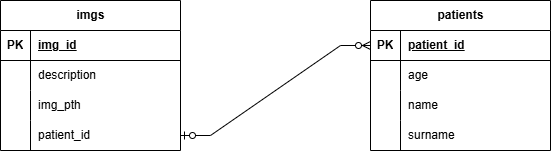

The diagram above was exported from draw.io. Its source (the exported page's mxGraphModel, read from the mxfile embedded in the PNG):
<mxGraphModel dx="1434" dy="746" grid="1" gridSize="10" guides="1" tooltips="1" connect="1" arrows="1" fold="1" page="1" pageScale="1" pageWidth="827" pageHeight="1169" math="0" shadow="0">
  <root>
    <mxCell id="0" />
    <mxCell id="1" parent="0" />
    <mxCell id="0rWm7fl636iER714kkWz-1" value="imgs" style="shape=table;startSize=30;container=1;collapsible=1;childLayout=tableLayout;fixedRows=1;rowLines=0;fontStyle=1;align=center;resizeLast=1;html=1;" vertex="1" parent="1">
      <mxGeometry x="130" y="190" width="180" height="150" as="geometry" />
    </mxCell>
    <mxCell id="0rWm7fl636iER714kkWz-2" value="" style="shape=tableRow;horizontal=0;startSize=0;swimlaneHead=0;swimlaneBody=0;fillColor=none;collapsible=0;dropTarget=0;points=[[0,0.5],[1,0.5]];portConstraint=eastwest;top=0;left=0;right=0;bottom=1;" vertex="1" parent="0rWm7fl636iER714kkWz-1">
      <mxGeometry y="30" width="180" height="30" as="geometry" />
    </mxCell>
    <mxCell id="0rWm7fl636iER714kkWz-3" value="PK" style="shape=partialRectangle;connectable=0;fillColor=none;top=0;left=0;bottom=0;right=0;fontStyle=1;overflow=hidden;whiteSpace=wrap;html=1;" vertex="1" parent="0rWm7fl636iER714kkWz-2">
      <mxGeometry width="30" height="30" as="geometry">
        <mxRectangle width="30" height="30" as="alternateBounds" />
      </mxGeometry>
    </mxCell>
    <mxCell id="0rWm7fl636iER714kkWz-4" value="img_id" style="shape=partialRectangle;connectable=0;fillColor=none;top=0;left=0;bottom=0;right=0;align=left;spacingLeft=6;fontStyle=5;overflow=hidden;whiteSpace=wrap;html=1;" vertex="1" parent="0rWm7fl636iER714kkWz-2">
      <mxGeometry x="30" width="150" height="30" as="geometry">
        <mxRectangle width="150" height="30" as="alternateBounds" />
      </mxGeometry>
    </mxCell>
    <mxCell id="0rWm7fl636iER714kkWz-5" value="" style="shape=tableRow;horizontal=0;startSize=0;swimlaneHead=0;swimlaneBody=0;fillColor=none;collapsible=0;dropTarget=0;points=[[0,0.5],[1,0.5]];portConstraint=eastwest;top=0;left=0;right=0;bottom=0;" vertex="1" parent="0rWm7fl636iER714kkWz-1">
      <mxGeometry y="60" width="180" height="30" as="geometry" />
    </mxCell>
    <mxCell id="0rWm7fl636iER714kkWz-6" value="" style="shape=partialRectangle;connectable=0;fillColor=none;top=0;left=0;bottom=0;right=0;editable=1;overflow=hidden;whiteSpace=wrap;html=1;" vertex="1" parent="0rWm7fl636iER714kkWz-5">
      <mxGeometry width="30" height="30" as="geometry">
        <mxRectangle width="30" height="30" as="alternateBounds" />
      </mxGeometry>
    </mxCell>
    <mxCell id="0rWm7fl636iER714kkWz-7" value="description" style="shape=partialRectangle;connectable=0;fillColor=none;top=0;left=0;bottom=0;right=0;align=left;spacingLeft=6;overflow=hidden;whiteSpace=wrap;html=1;" vertex="1" parent="0rWm7fl636iER714kkWz-5">
      <mxGeometry x="30" width="150" height="30" as="geometry">
        <mxRectangle width="150" height="30" as="alternateBounds" />
      </mxGeometry>
    </mxCell>
    <mxCell id="0rWm7fl636iER714kkWz-8" value="" style="shape=tableRow;horizontal=0;startSize=0;swimlaneHead=0;swimlaneBody=0;fillColor=none;collapsible=0;dropTarget=0;points=[[0,0.5],[1,0.5]];portConstraint=eastwest;top=0;left=0;right=0;bottom=0;" vertex="1" parent="0rWm7fl636iER714kkWz-1">
      <mxGeometry y="90" width="180" height="30" as="geometry" />
    </mxCell>
    <mxCell id="0rWm7fl636iER714kkWz-9" value="" style="shape=partialRectangle;connectable=0;fillColor=none;top=0;left=0;bottom=0;right=0;editable=1;overflow=hidden;whiteSpace=wrap;html=1;" vertex="1" parent="0rWm7fl636iER714kkWz-8">
      <mxGeometry width="30" height="30" as="geometry">
        <mxRectangle width="30" height="30" as="alternateBounds" />
      </mxGeometry>
    </mxCell>
    <mxCell id="0rWm7fl636iER714kkWz-10" value="img_pth&lt;span style=&quot;white-space: pre;&quot;&gt;&#09;&lt;/span&gt;" style="shape=partialRectangle;connectable=0;fillColor=none;top=0;left=0;bottom=0;right=0;align=left;spacingLeft=6;overflow=hidden;whiteSpace=wrap;html=1;" vertex="1" parent="0rWm7fl636iER714kkWz-8">
      <mxGeometry x="30" width="150" height="30" as="geometry">
        <mxRectangle width="150" height="30" as="alternateBounds" />
      </mxGeometry>
    </mxCell>
    <mxCell id="0rWm7fl636iER714kkWz-11" value="" style="shape=tableRow;horizontal=0;startSize=0;swimlaneHead=0;swimlaneBody=0;fillColor=none;collapsible=0;dropTarget=0;points=[[0,0.5],[1,0.5]];portConstraint=eastwest;top=0;left=0;right=0;bottom=0;" vertex="1" parent="0rWm7fl636iER714kkWz-1">
      <mxGeometry y="120" width="180" height="30" as="geometry" />
    </mxCell>
    <mxCell id="0rWm7fl636iER714kkWz-12" value="" style="shape=partialRectangle;connectable=0;fillColor=none;top=0;left=0;bottom=0;right=0;editable=1;overflow=hidden;whiteSpace=wrap;html=1;" vertex="1" parent="0rWm7fl636iER714kkWz-11">
      <mxGeometry width="30" height="30" as="geometry">
        <mxRectangle width="30" height="30" as="alternateBounds" />
      </mxGeometry>
    </mxCell>
    <mxCell id="0rWm7fl636iER714kkWz-13" value="patient_id" style="shape=partialRectangle;connectable=0;fillColor=none;top=0;left=0;bottom=0;right=0;align=left;spacingLeft=6;overflow=hidden;whiteSpace=wrap;html=1;" vertex="1" parent="0rWm7fl636iER714kkWz-11">
      <mxGeometry x="30" width="150" height="30" as="geometry">
        <mxRectangle width="150" height="30" as="alternateBounds" />
      </mxGeometry>
    </mxCell>
    <mxCell id="0rWm7fl636iER714kkWz-14" value="patients" style="shape=table;startSize=30;container=1;collapsible=1;childLayout=tableLayout;fixedRows=1;rowLines=0;fontStyle=1;align=center;resizeLast=1;html=1;" vertex="1" parent="1">
      <mxGeometry x="500" y="190" width="180" height="150" as="geometry" />
    </mxCell>
    <mxCell id="0rWm7fl636iER714kkWz-15" value="" style="shape=tableRow;horizontal=0;startSize=0;swimlaneHead=0;swimlaneBody=0;fillColor=none;collapsible=0;dropTarget=0;points=[[0,0.5],[1,0.5]];portConstraint=eastwest;top=0;left=0;right=0;bottom=1;" vertex="1" parent="0rWm7fl636iER714kkWz-14">
      <mxGeometry y="30" width="180" height="30" as="geometry" />
    </mxCell>
    <mxCell id="0rWm7fl636iER714kkWz-16" value="PK" style="shape=partialRectangle;connectable=0;fillColor=none;top=0;left=0;bottom=0;right=0;fontStyle=1;overflow=hidden;whiteSpace=wrap;html=1;" vertex="1" parent="0rWm7fl636iER714kkWz-15">
      <mxGeometry width="30" height="30" as="geometry">
        <mxRectangle width="30" height="30" as="alternateBounds" />
      </mxGeometry>
    </mxCell>
    <mxCell id="0rWm7fl636iER714kkWz-17" value="patient_id" style="shape=partialRectangle;connectable=0;fillColor=none;top=0;left=0;bottom=0;right=0;align=left;spacingLeft=6;fontStyle=5;overflow=hidden;whiteSpace=wrap;html=1;" vertex="1" parent="0rWm7fl636iER714kkWz-15">
      <mxGeometry x="30" width="150" height="30" as="geometry">
        <mxRectangle width="150" height="30" as="alternateBounds" />
      </mxGeometry>
    </mxCell>
    <mxCell id="0rWm7fl636iER714kkWz-18" value="" style="shape=tableRow;horizontal=0;startSize=0;swimlaneHead=0;swimlaneBody=0;fillColor=none;collapsible=0;dropTarget=0;points=[[0,0.5],[1,0.5]];portConstraint=eastwest;top=0;left=0;right=0;bottom=0;" vertex="1" parent="0rWm7fl636iER714kkWz-14">
      <mxGeometry y="60" width="180" height="30" as="geometry" />
    </mxCell>
    <mxCell id="0rWm7fl636iER714kkWz-19" value="" style="shape=partialRectangle;connectable=0;fillColor=none;top=0;left=0;bottom=0;right=0;editable=1;overflow=hidden;whiteSpace=wrap;html=1;" vertex="1" parent="0rWm7fl636iER714kkWz-18">
      <mxGeometry width="30" height="30" as="geometry">
        <mxRectangle width="30" height="30" as="alternateBounds" />
      </mxGeometry>
    </mxCell>
    <mxCell id="0rWm7fl636iER714kkWz-20" value="age" style="shape=partialRectangle;connectable=0;fillColor=none;top=0;left=0;bottom=0;right=0;align=left;spacingLeft=6;overflow=hidden;whiteSpace=wrap;html=1;" vertex="1" parent="0rWm7fl636iER714kkWz-18">
      <mxGeometry x="30" width="150" height="30" as="geometry">
        <mxRectangle width="150" height="30" as="alternateBounds" />
      </mxGeometry>
    </mxCell>
    <mxCell id="0rWm7fl636iER714kkWz-21" value="" style="shape=tableRow;horizontal=0;startSize=0;swimlaneHead=0;swimlaneBody=0;fillColor=none;collapsible=0;dropTarget=0;points=[[0,0.5],[1,0.5]];portConstraint=eastwest;top=0;left=0;right=0;bottom=0;" vertex="1" parent="0rWm7fl636iER714kkWz-14">
      <mxGeometry y="90" width="180" height="30" as="geometry" />
    </mxCell>
    <mxCell id="0rWm7fl636iER714kkWz-22" value="" style="shape=partialRectangle;connectable=0;fillColor=none;top=0;left=0;bottom=0;right=0;editable=1;overflow=hidden;whiteSpace=wrap;html=1;" vertex="1" parent="0rWm7fl636iER714kkWz-21">
      <mxGeometry width="30" height="30" as="geometry">
        <mxRectangle width="30" height="30" as="alternateBounds" />
      </mxGeometry>
    </mxCell>
    <mxCell id="0rWm7fl636iER714kkWz-23" value="name" style="shape=partialRectangle;connectable=0;fillColor=none;top=0;left=0;bottom=0;right=0;align=left;spacingLeft=6;overflow=hidden;whiteSpace=wrap;html=1;" vertex="1" parent="0rWm7fl636iER714kkWz-21">
      <mxGeometry x="30" width="150" height="30" as="geometry">
        <mxRectangle width="150" height="30" as="alternateBounds" />
      </mxGeometry>
    </mxCell>
    <mxCell id="0rWm7fl636iER714kkWz-24" value="" style="shape=tableRow;horizontal=0;startSize=0;swimlaneHead=0;swimlaneBody=0;fillColor=none;collapsible=0;dropTarget=0;points=[[0,0.5],[1,0.5]];portConstraint=eastwest;top=0;left=0;right=0;bottom=0;" vertex="1" parent="0rWm7fl636iER714kkWz-14">
      <mxGeometry y="120" width="180" height="30" as="geometry" />
    </mxCell>
    <mxCell id="0rWm7fl636iER714kkWz-25" value="" style="shape=partialRectangle;connectable=0;fillColor=none;top=0;left=0;bottom=0;right=0;editable=1;overflow=hidden;whiteSpace=wrap;html=1;" vertex="1" parent="0rWm7fl636iER714kkWz-24">
      <mxGeometry width="30" height="30" as="geometry">
        <mxRectangle width="30" height="30" as="alternateBounds" />
      </mxGeometry>
    </mxCell>
    <mxCell id="0rWm7fl636iER714kkWz-26" value="surname" style="shape=partialRectangle;connectable=0;fillColor=none;top=0;left=0;bottom=0;right=0;align=left;spacingLeft=6;overflow=hidden;whiteSpace=wrap;html=1;" vertex="1" parent="0rWm7fl636iER714kkWz-24">
      <mxGeometry x="30" width="150" height="30" as="geometry">
        <mxRectangle width="150" height="30" as="alternateBounds" />
      </mxGeometry>
    </mxCell>
    <mxCell id="0rWm7fl636iER714kkWz-27" value="" style="edgeStyle=entityRelationEdgeStyle;fontSize=12;html=1;endArrow=ERzeroToMany;startArrow=ERzeroToOne;rounded=0;exitX=1;exitY=0.5;exitDx=0;exitDy=0;entryX=0;entryY=0.5;entryDx=0;entryDy=0;" edge="1" parent="1" source="0rWm7fl636iER714kkWz-11" target="0rWm7fl636iER714kkWz-15">
      <mxGeometry width="100" height="100" relative="1" as="geometry">
        <mxPoint x="360" y="460" as="sourcePoint" />
        <mxPoint x="460" y="360" as="targetPoint" />
        <Array as="points">
          <mxPoint x="330" y="330" />
        </Array>
      </mxGeometry>
    </mxCell>
  </root>
</mxGraphModel>